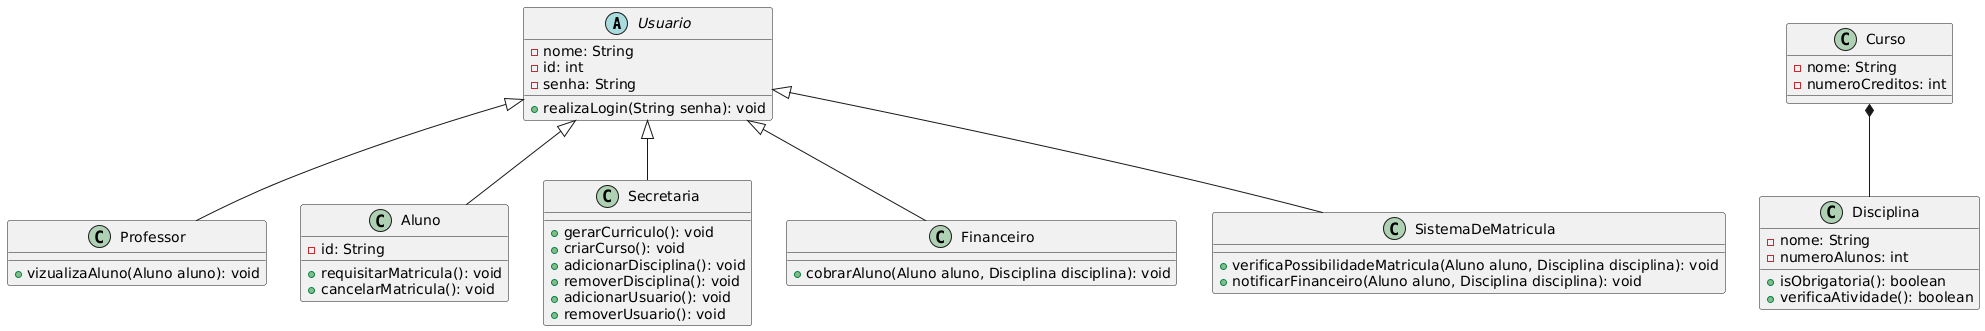

The diagram above was rendered by PlantUML. Its source (embedded in the PNG):
@startuml
abstract class Usuario {
- nome: String
- id: int
- senha: String
+ realizaLogin(String senha): void
}
class Professor {
+ vizualizaAluno(Aluno aluno): void
}
class Aluno {
- id: String
+ requisitarMatricula(): void
+ cancelarMatricula(): void
}
class Curso {
- nome: String
- numeroCreditos: int
}
class Disciplina {
- nome: String
- numeroAlunos: int
+ isObrigatoria(): boolean
+ verificaAtividade(): boolean
}
class Secretaria {
+ gerarCurriculo(): void
+ criarCurso(): void
+ adicionarDisciplina(): void
+ removerDisciplina(): void
+ adicionarUsuario(): void
+ removerUsuario(): void
}
class Financeiro {
+ cobrarAluno(Aluno aluno, Disciplina disciplina): void
}
class SistemaDeMatricula {
+ verificaPossibilidadeMatricula(Aluno aluno, Disciplina disciplina): void
+ notificarFinanceiro(Aluno aluno, Disciplina disciplina): void
}
Usuario <|-- Professor
Usuario <|-- Aluno
Usuario <|-- SistemaDeMatricula
Usuario <|-- Financeiro
Usuario <|-- Secretaria
Curso *-- Disciplina
@enduml